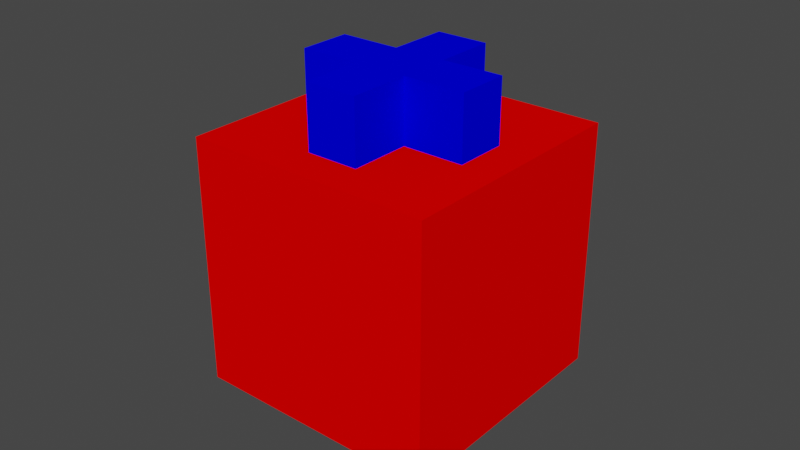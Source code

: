 # Source: Cross_cube_cap.blend  (saved by Blender 3.4.6; exported with 4.5.12 LTS)
import bpy
from mathutils import Matrix  # noqa: F401  (used for matrix-valued properties, if any)

bpy.ops.wm.read_factory_settings(use_empty=True)
scene = bpy.context.scene
scene.name = 'Scene'

# ---- collections
col_collection = bpy.data.collections.new('Collection'); scene.collection.children.link(col_collection)

# ---- materials (node trees are filled in below, after node groups)
mat_red = bpy.data.materials.new('Red')
mat_red.use_transparent_shadow = False
mat_blue = bpy.data.materials.new('Blue')
mat_blue.use_transparent_shadow = False

# ---- material node trees
mat_red.use_nodes = True; mat_red.node_tree.nodes.clear()
_N = mat_red.node_tree.nodes; _L = mat_red.node_tree.links
n0 = _N.new('ShaderNodeOutputMaterial'); n0.name = 'Material Output'; n0.location = (0, 0)
n1 = _N.new('ShaderNodeBsdfDiffuse'); n1.name = 'Diffuse BSDF'; n1.location = (0, 0)
n1.inputs[0].default_value = (1.0, 0.0, 0.0, 1.0)
_L.new(n1.outputs[0], n0.inputs[0])
n0.is_active_output = True
mat_blue.use_nodes = True; mat_blue.node_tree.nodes.clear()
_N = mat_blue.node_tree.nodes; _L = mat_blue.node_tree.links
n0 = _N.new('ShaderNodeOutputMaterial'); n0.name = 'Material Output'; n0.location = (0, 0)
n1 = _N.new('ShaderNodeBsdfDiffuse'); n1.name = 'Diffuse BSDF'; n1.location = (0, 0)
n1.inputs[0].default_value = (0.0, 0.0, 1.0, 1.0)
_L.new(n1.outputs[0], n0.inputs[0])
n0.is_active_output = True

# ---- world
world_world = bpy.data.worlds.new('World'); scene.world = world_world
world_world.use_nodes = True; world_world.node_tree.nodes.clear()
_N = world_world.node_tree.nodes; _L = world_world.node_tree.links
n0 = _N.new('ShaderNodeOutputWorld'); n0.name = 'World Output'; n0.location = (300, 300)
n1 = _N.new('ShaderNodeBackground'); n1.name = 'Background'; n1.location = (10, 300)
n1.inputs[0].default_value = (0.05088, 0.05088, 0.05088, 1.0)
_L.new(n1.outputs[0], n0.inputs[0])
n0.is_active_output = True
world_world.color = (0.05088, 0.05088, 0.05088)
world_world.use_sun_shadow = False
world_world.sun_shadow_jitter_overblur = 0.0

# ---- meshes
me_cube_004 = bpy.data.meshes.new('Cube.004')
me_cube_004.from_pydata([(-0.04, -0.04, -0.04), (-0.04, -0.04, 0.04), (-0.04, 0.04, -0.04), (-0.04, 0.04, 0.04), (0.04, -0.04, -0.04), (0.04, -0.04, 0.04), (0.04, 0.04, -0.04), (0.04, 0.04, 0.04), (0.0084, 0.028, 0.06), (-0.028, 0.0084, 0.06), (0.0084, 0.028, 0.04), (-0.028, 0.0084, 0.04), (0.0084, -0.028, 0.06), (0.028, 0.0084, 0.06), (0.0084, -0.028, 0.04), (0.028, 0.0084, 0.04), (-0.0084, 0.028, 0.06), (-0.028, -0.0084, 0.06), (-0.0084, 0.028, 0.04), (-0.028, -0.0084, 0.04), (-0.0084, -0.028, 0.06), (0.028, -0.0084, 0.06), (-0.0084, -0.028, 0.04), (0.028, -0.0084, 0.04), (-0.0084, 0.0084, 0.06), (-0.0084, -0.0084, 0.06), (-0.0084, -0.0084, 0.04), (-0.0084, 0.0084, 0.04), (0.0084, -0.0084, 0.06), (0.0084, 0.0084, 0.06), (0.0084, -0.0084, 0.04), (0.0084, 0.0084, 0.04), (-0.00252, -0.0084, 0.06), (0.00252, -0.0084, 0.04), (0.00252, 0.0084, 0.06), (-0.00252, 0.0084, 0.04)], [], [(0, 1, 3, 2), (2, 3, 7, 6), (6, 7, 5, 4), (4, 5, 1, 0), (2, 6, 4, 0), (7, 3, 1, 5), (25, 20, 12, 28, 32), (29, 8, 16, 24, 34), (34, 24, 25, 32), (32, 28, 29, 34), (14, 12, 20, 22), (24, 16, 18, 27), (22, 20, 25, 26), (33, 30, 14, 22, 26), (35, 27, 18, 10, 31), (35, 31, 30, 33), (26, 27, 35, 33), (12, 14, 30, 28), (31, 10, 8, 29), (18, 16, 8, 10), (28, 21, 13, 29), (24, 9, 17, 25), (15, 13, 21, 23), (17, 19, 26, 25), (30, 23, 21, 28), (15, 23, 30, 31), (19, 11, 27, 26), (29, 13, 15, 31), (11, 9, 24, 27), (19, 17, 9, 11)])
me_cube_004.polygons.foreach_set('material_index', [0, 0, 0, 0, 0, 0, 1, 1, 1, 1, 1, 1, 1, 0, 0, 0, 0, 1, 1, 1, 1, 1, 1, 1, 1, 0, 0, 1, 1, 1])
_uv = me_cube_004.uv_layers.new(name='UVMap')
_uv.uv.foreach_set('vector', [0.375, 0.0, 0.625, 0.0, 0.625, 0.25, 0.375, 0.25, 0.375, 0.25, 0.625, 0.25, 0.625, 0.5, 0.375, 0.5, 0.375, 0.5, 0.625, 0.5, 0.625, 0.75, 0.375, 0.75, 0.375, 0.75, 0.625, 0.75, 0.625, 1.0, 0.375, 1.0, 0.125, 0.5, 0.375, 0.5, 0.375, 0.75, 0.125, 0.75, 0.625, 0.5, 0.875, 0.5, 0.875, 0.75, 0.625, 0.75, 0.875, 0.6625, 0.875, 0.75, 0.625, 0.75, 0.625, 0.6625, 0.7875, 0.6625, 0.625, 0.5875, 0.625, 0.5, 0.875, 0.5, 0.875, 0.5875, 0.7125, 0.5875, 0.7125, 0.5875, 0.875, 0.5875, 0.875, 0.6625, 0.7875, 0.6625, 0.7875, 0.6625, 0.625, 0.6625, 0.625, 0.5875, 0.7125, 0.5875, 0.375, 0.75, 0.625, 0.75, 0.625, 1.0, 0.375, 1.0, 0.625, 0.1625, 0.625, 0.25, 0.375, 0.25, 0.375, 0.1625, 0.375, 0.0, 0.625, 0.0, 0.625, 0.0875, 0.375, 0.0875, 0.2875, 0.6625, 0.375, 0.6625, 0.375, 0.75, 0.125, 0.75, 0.125, 0.6625, 0.2125, 0.5875, 0.125, 0.5875, 0.125, 0.5, 0.375, 0.5, 0.375, 0.5875, 0.2125, 0.5875, 0.375, 0.5875, 0.375, 0.6625, 0.2875, 0.6625, 0.125, 0.6625, 0.125, 0.5875, 0.2125, 0.5875, 0.2875, 0.6625, 0.625, 0.75, 0.375, 0.75, 0.375, 0.6625, 0.625, 0.6625, 0.375, 0.5875, 0.375, 0.5, 0.625, 0.5, 0.625, 0.5875, 0.375, 0.25, 0.625, 0.25, 0.625, 0.5, 0.375, 0.5, 0.875, 0.6625, 0.875, 0.75, 0.625, 0.75, 0.625, 0.6625, 0.625, 0.5875, 0.625, 0.5, 0.875, 0.5, 0.875, 0.5875, 0.375, 1.0, 0.625, 0.75, 0.625, 0.75, 0.375, 1.0, 0.625, 0.0, 0.375, 0.25, 0.375, 0.25, 0.625, 0.0, 0.375, 0.25, 0.375, 0.25, 0.625, 0.0, 0.625, 0.0, 0.375, 0.75, 0.125, 0.75, 0.125, 0.6625, 0.375, 0.6625, 0.125, 0.5, 0.375, 0.5, 0.375, 0.5875, 0.125, 0.5875, 0.625, 0.5, 0.625, 0.5, 0.375, 0.75, 0.375, 0.75, 0.375, 0.75, 0.625, 0.5, 0.625, 0.5, 0.375, 0.75, 0.375, 0.5, 0.625, 0.25, 0.625, 0.25, 0.375, 0.5])
me_cube_004.materials.append(mat_red)
me_cube_004.materials.append(mat_blue)
me_cube_004.update()

# ---- objects
ob_cap = bpy.data.objects.new('Cap', me_cube_004)

# ---- transforms, parenting, visibility, modifiers, constraints
ob_cap.location = (0.0, 0.0, 0.0)

# ---- collection membership
col_collection.objects.link(ob_cap)

# ---- scene / render settings (as saved in the file)
scene.frame_start = 1; scene.frame_end = 250; scene.frame_set(1)
scene.render.engine = 'BLENDER_EEVEE_NEXT'
scene.cycles.sampling_pattern = 'TABULATED_SOBOL'
scene.cycles.use_light_tree = False
scene.view_settings.view_transform = 'Filmic'
bpy.context.view_layer.update()

# ---- added for rendering (the .blend has no active camera and no usable light): camera, sun
cam_auto = bpy.data.cameras.new('AutoCamera')
cam_auto.lens = 50.0
cam_auto.sensor_width = 36.0
cam_auto.clip_end = 1000.0
ob_auto_camera = bpy.data.objects.new('AutoCamera', cam_auto)
scene.collection.objects.link(ob_auto_camera)
ob_auto_camera.location = (0.185045, -0.222054, 0.158036)
ob_auto_camera.rotation_euler = (1.09748, -7.21219e-08, 0.694738)
scene.camera = ob_auto_camera
light_auto_sun = bpy.data.lights.new('AutoSun', 'SUN')
light_auto_sun.energy = 3.0
light_auto_sun.angle = 0.0523599
ob_auto_sun = bpy.data.objects.new('AutoSun', light_auto_sun)
scene.collection.objects.link(ob_auto_sun)
ob_auto_sun.rotation_euler = (0.872665, 0.174533, 0.523599)
bpy.context.view_layer.update()
